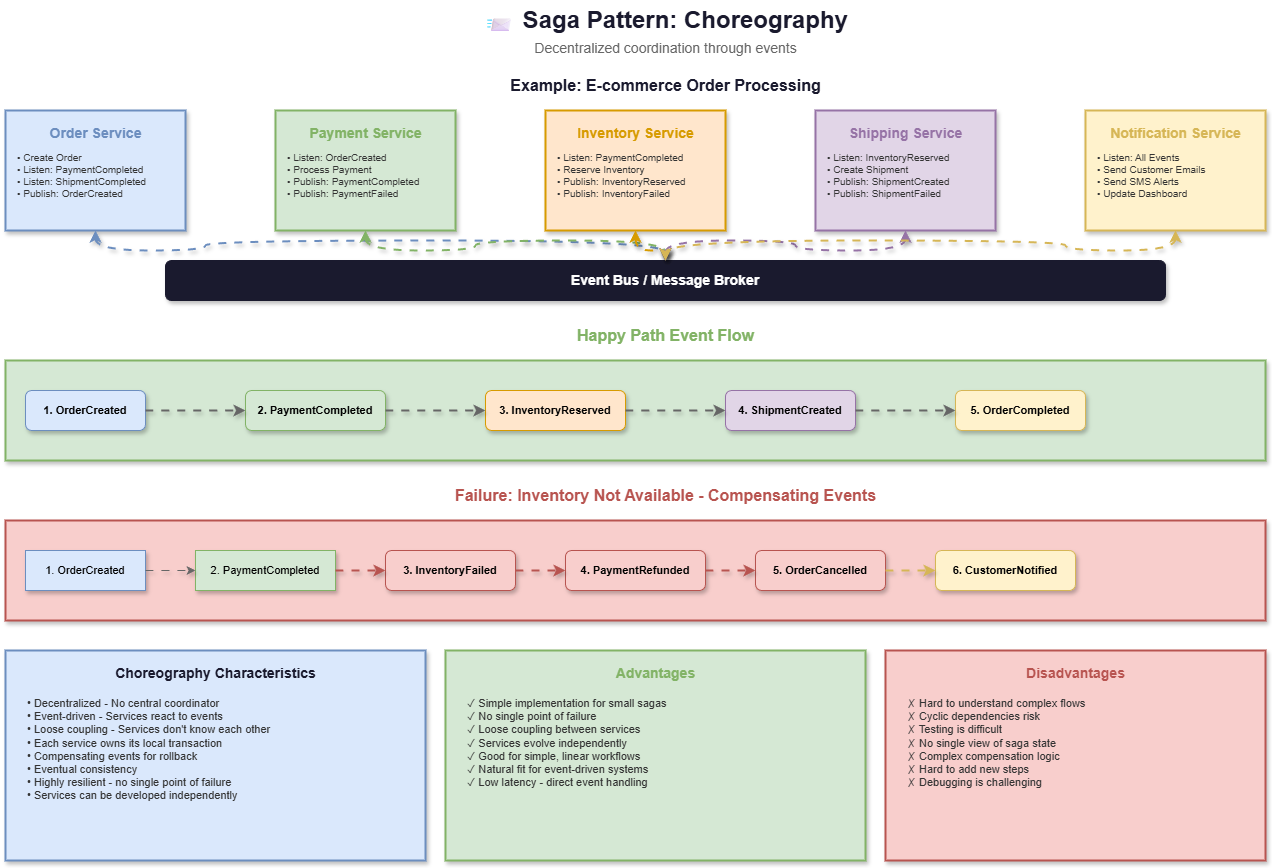

The diagram above was exported from draw.io. Its source (the exported page's mxGraphModel, read from the mxfile embedded in the PNG):
<mxGraphModel dx="1129" dy="466" grid="1" gridSize="10" guides="1" tooltips="1" connect="1" arrows="1" fold="1" page="1" pageScale="1" pageWidth="1400" pageHeight="900" math="0" shadow="0">
  <root>
    <mxCell id="0" />
    <mxCell id="1" parent="0" />
    <mxCell id="title" value="📨 Saga Pattern: Choreography" style="text;html=1;strokeColor=none;fillColor=none;align=center;verticalAlign=middle;fontSize=24;fontStyle=1;fontColor=#1a1a2e;" parent="1" vertex="1">
      <mxGeometry x="490" y="20" width="420" height="40" as="geometry" />
    </mxCell>
    <mxCell id="subtitle" value="Decentralized coordination through events" style="text;html=1;strokeColor=none;fillColor=none;align=center;verticalAlign=middle;fontSize=14;fontColor=#666666;" parent="1" vertex="1">
      <mxGeometry x="510" y="55" width="380" height="25" as="geometry" />
    </mxCell>
    <mxCell id="example-title" value="Example: E-commerce Order Processing" style="text;html=1;strokeColor=none;fillColor=none;align=center;verticalAlign=middle;fontSize=16;fontStyle=1;fontColor=#1a1a2e;" parent="1" vertex="1">
      <mxGeometry x="500" y="90" width="400" height="30" as="geometry" />
    </mxCell>
    <mxCell id="event-bus" value="Event Bus / Message Broker" style="rounded=1;whiteSpace=wrap;html=1;fillColor=#1a1a2e;strokeColor=#1a1a2e;fontSize=14;fontStyle=1;fontColor=#ffffff;shadow=1;" parent="1" vertex="1">
      <mxGeometry x="200" y="280" width="1000" height="40" as="geometry" />
    </mxCell>
    <mxCell id="order-service" value="" style="rounded=0;whiteSpace=wrap;html=1;fillColor=#dae8fc;strokeColor=#6c8ebf;strokeWidth=2;shadow=1;" parent="1" vertex="1">
      <mxGeometry x="40" y="130" width="180" height="120" as="geometry" />
    </mxCell>
    <mxCell id="order-title" value="Order Service" style="text;html=1;strokeColor=none;fillColor=none;align=center;verticalAlign=middle;fontSize=14;fontStyle=1;fontColor=#6c8ebf;" parent="1" vertex="1">
      <mxGeometry x="70" y="140" width="120" height="25" as="geometry" />
    </mxCell>
    <mxCell id="order-actions" value="• Create Order&#10;• Listen: PaymentCompleted&#10;• Listen: ShipmentCompleted&#10;• Publish: OrderCreated" style="text;html=1;strokeColor=none;fillColor=none;align=left;verticalAlign=top;fontSize=10;fontColor=#333333;" parent="1" vertex="1">
      <mxGeometry x="50" y="165" width="160" height="80" as="geometry" />
    </mxCell>
    <mxCell id="payment-service" value="" style="rounded=0;whiteSpace=wrap;html=1;fillColor=#d5e8d4;strokeColor=#82b366;strokeWidth=2;shadow=1;" parent="1" vertex="1">
      <mxGeometry x="310" y="130" width="180" height="120" as="geometry" />
    </mxCell>
    <mxCell id="payment-title" value="Payment Service" style="text;html=1;strokeColor=none;fillColor=none;align=center;verticalAlign=middle;fontSize=14;fontStyle=1;fontColor=#82b366;" parent="1" vertex="1">
      <mxGeometry x="330" y="140" width="140" height="25" as="geometry" />
    </mxCell>
    <mxCell id="payment-actions" value="• Listen: OrderCreated&#10;• Process Payment&#10;• Publish: PaymentCompleted&#10;• Publish: PaymentFailed" style="text;html=1;strokeColor=none;fillColor=none;align=left;verticalAlign=top;fontSize=10;fontColor=#333333;" parent="1" vertex="1">
      <mxGeometry x="320" y="165" width="160" height="80" as="geometry" />
    </mxCell>
    <mxCell id="inventory-service" value="" style="rounded=0;whiteSpace=wrap;html=1;fillColor=#ffe6cc;strokeColor=#d79b00;strokeWidth=2;shadow=1;" parent="1" vertex="1">
      <mxGeometry x="580" y="130" width="180" height="120" as="geometry" />
    </mxCell>
    <mxCell id="inventory-title" value="Inventory Service" style="text;html=1;strokeColor=none;fillColor=none;align=center;verticalAlign=middle;fontSize=14;fontStyle=1;fontColor=#d79b00;" parent="1" vertex="1">
      <mxGeometry x="600" y="140" width="140" height="25" as="geometry" />
    </mxCell>
    <mxCell id="inventory-actions" value="• Listen: PaymentCompleted&#10;• Reserve Inventory&#10;• Publish: InventoryReserved&#10;• Publish: InventoryFailed" style="text;html=1;strokeColor=none;fillColor=none;align=left;verticalAlign=top;fontSize=10;fontColor=#333333;" parent="1" vertex="1">
      <mxGeometry x="590" y="165" width="165" height="80" as="geometry" />
    </mxCell>
    <mxCell id="shipping-service" value="" style="rounded=0;whiteSpace=wrap;html=1;fillColor=#e1d5e7;strokeColor=#9673a6;strokeWidth=2;shadow=1;" parent="1" vertex="1">
      <mxGeometry x="850" y="130" width="180" height="120" as="geometry" />
    </mxCell>
    <mxCell id="shipping-title" value="Shipping Service" style="text;html=1;strokeColor=none;fillColor=none;align=center;verticalAlign=middle;fontSize=14;fontStyle=1;fontColor=#9673a6;" parent="1" vertex="1">
      <mxGeometry x="875" y="140" width="130" height="25" as="geometry" />
    </mxCell>
    <mxCell id="shipping-actions" value="• Listen: InventoryReserved&#10;• Create Shipment&#10;• Publish: ShipmentCreated&#10;• Publish: ShipmentFailed" style="text;html=1;strokeColor=none;fillColor=none;align=left;verticalAlign=top;fontSize=10;fontColor=#333333;" parent="1" vertex="1">
      <mxGeometry x="860" y="165" width="165" height="80" as="geometry" />
    </mxCell>
    <mxCell id="notification-service" value="" style="rounded=0;whiteSpace=wrap;html=1;fillColor=#fff2cc;strokeColor=#d6b656;strokeWidth=2;shadow=1;" parent="1" vertex="1">
      <mxGeometry x="1120" y="130" width="180" height="120" as="geometry" />
    </mxCell>
    <mxCell id="notification-title" value="Notification Service" style="text;html=1;strokeColor=none;fillColor=none;align=center;verticalAlign=middle;fontSize=14;fontStyle=1;fontColor=#d6b656;" parent="1" vertex="1">
      <mxGeometry x="1140" y="140" width="140" height="25" as="geometry" />
    </mxCell>
    <mxCell id="notification-actions" value="• Listen: All Events&#10;• Send Customer Emails&#10;• Send SMS Alerts&#10;• Update Dashboard" style="text;html=1;strokeColor=none;fillColor=none;align=left;verticalAlign=top;fontSize=10;fontColor=#333333;" parent="1" vertex="1">
      <mxGeometry x="1130" y="165" width="160" height="80" as="geometry" />
    </mxCell>
    <mxCell id="arrow1" style="edgeStyle=orthogonalEdgeStyle;rounded=0;orthogonalLoop=1;jettySize=auto;html=1;strokeColor=#6c8ebf;strokeWidth=2;endArrow=classic;startArrow=classic;shadow=1;curved=1;flowAnimation=1;jumpStyle=arc" parent="1" source="order-service" target="event-bus" edge="1">
      <mxGeometry relative="1" as="geometry" />
    </mxCell>
    <mxCell id="arrow2" style="edgeStyle=orthogonalEdgeStyle;rounded=0;orthogonalLoop=1;jettySize=auto;html=1;strokeColor=#82b366;strokeWidth=2;endArrow=classic;startArrow=classic;shadow=1;curved=1;flowAnimation=1;jumpStyle=arc" parent="1" source="payment-service" target="event-bus" edge="1">
      <mxGeometry relative="1" as="geometry" />
    </mxCell>
    <mxCell id="arrow3" style="edgeStyle=orthogonalEdgeStyle;rounded=0;orthogonalLoop=1;jettySize=auto;html=1;strokeColor=#d79b00;strokeWidth=2;endArrow=classic;startArrow=classic;shadow=1;curved=1;flowAnimation=1;jumpStyle=arc" parent="1" source="inventory-service" target="event-bus" edge="1">
      <mxGeometry relative="1" as="geometry" />
    </mxCell>
    <mxCell id="arrow4" style="edgeStyle=orthogonalEdgeStyle;rounded=0;orthogonalLoop=1;jettySize=auto;html=1;strokeColor=#9673a6;strokeWidth=2;endArrow=classic;startArrow=classic;shadow=1;curved=1;flowAnimation=1;jumpStyle=arc" parent="1" source="shipping-service" target="event-bus" edge="1">
      <mxGeometry relative="1" as="geometry" />
    </mxCell>
    <mxCell id="arrow5" style="edgeStyle=orthogonalEdgeStyle;rounded=0;orthogonalLoop=1;jettySize=auto;html=1;strokeColor=#d6b656;strokeWidth=2;endArrow=classic;startArrow=classic;shadow=1;curved=1;flowAnimation=1;jumpStyle=arc" parent="1" source="notification-service" target="event-bus" edge="1">
      <mxGeometry relative="1" as="geometry" />
    </mxCell>
    <mxCell id="flow-title" value="Happy Path Event Flow" style="text;html=1;strokeColor=none;fillColor=none;align=center;verticalAlign=middle;fontSize=16;fontStyle=1;fontColor=#82b366;" parent="1" vertex="1">
      <mxGeometry x="540" y="340" width="320" height="30" as="geometry" />
    </mxCell>
    <mxCell id="flow-box" value="" style="rounded=0;whiteSpace=wrap;html=1;fillColor=#d5e8d4;strokeColor=#82b366;strokeWidth=2;shadow=1;" parent="1" vertex="1">
      <mxGeometry x="40" y="380" width="1260" height="100" as="geometry" />
    </mxCell>
    <mxCell id="step1" value="1. OrderCreated" style="rounded=1;whiteSpace=wrap;html=1;fillColor=#dae8fc;strokeColor=#6c8ebf;fontSize=11;fontStyle=1;shadow=1;" parent="1" vertex="1">
      <mxGeometry x="60" y="410" width="120" height="40" as="geometry" />
    </mxCell>
    <mxCell id="step2" value="2. PaymentCompleted" style="rounded=1;whiteSpace=wrap;html=1;fillColor=#d5e8d4;strokeColor=#82b366;fontSize=11;fontStyle=1;shadow=1;" parent="1" vertex="1">
      <mxGeometry x="280" y="410" width="140" height="40" as="geometry" />
    </mxCell>
    <mxCell id="step3" value="3. InventoryReserved" style="rounded=1;whiteSpace=wrap;html=1;fillColor=#ffe6cc;strokeColor=#d79b00;fontSize=11;fontStyle=1;shadow=1;" parent="1" vertex="1">
      <mxGeometry x="520" y="410" width="140" height="40" as="geometry" />
    </mxCell>
    <mxCell id="step4" value="4. ShipmentCreated" style="rounded=1;whiteSpace=wrap;html=1;fillColor=#e1d5e7;strokeColor=#9673a6;fontSize=11;fontStyle=1;shadow=1;" parent="1" vertex="1">
      <mxGeometry x="760" y="410" width="130" height="40" as="geometry" />
    </mxCell>
    <mxCell id="step5" value="5. OrderCompleted" style="rounded=1;whiteSpace=wrap;html=1;fillColor=#fff2cc;strokeColor=#d6b656;fontSize=11;fontStyle=1;shadow=1;" parent="1" vertex="1">
      <mxGeometry x="990" y="410" width="130" height="40" as="geometry" />
    </mxCell>
    <mxCell id="flow-arr1" style="edgeStyle=orthogonalEdgeStyle;rounded=0;orthogonalLoop=1;jettySize=auto;html=1;strokeColor=#666666;strokeWidth=2;endArrow=classic;shadow=1;curved=1;flowAnimation=1;jumpStyle=arc" parent="1" source="step1" target="step2" edge="1">
      <mxGeometry relative="1" as="geometry" />
    </mxCell>
    <mxCell id="flow-arr2" style="edgeStyle=orthogonalEdgeStyle;rounded=0;orthogonalLoop=1;jettySize=auto;html=1;strokeColor=#666666;strokeWidth=2;endArrow=classic;shadow=1;curved=1;flowAnimation=1;jumpStyle=arc" parent="1" source="step2" target="step3" edge="1">
      <mxGeometry relative="1" as="geometry" />
    </mxCell>
    <mxCell id="flow-arr3" style="edgeStyle=orthogonalEdgeStyle;rounded=0;orthogonalLoop=1;jettySize=auto;html=1;strokeColor=#666666;strokeWidth=2;endArrow=classic;shadow=1;curved=1;flowAnimation=1;jumpStyle=arc" parent="1" source="step3" target="step4" edge="1">
      <mxGeometry relative="1" as="geometry" />
    </mxCell>
    <mxCell id="flow-arr4" style="edgeStyle=orthogonalEdgeStyle;rounded=0;orthogonalLoop=1;jettySize=auto;html=1;strokeColor=#666666;strokeWidth=2;endArrow=classic;shadow=1;curved=1;flowAnimation=1;jumpStyle=arc" parent="1" source="step4" target="step5" edge="1">
      <mxGeometry relative="1" as="geometry" />
    </mxCell>
    <mxCell id="fail-title" value="Failure: Inventory Not Available - Compensating Events" style="text;html=1;strokeColor=none;fillColor=none;align=center;verticalAlign=middle;fontSize=16;fontStyle=1;fontColor=#b85450;" parent="1" vertex="1">
      <mxGeometry x="450" y="500" width="500" height="30" as="geometry" />
    </mxCell>
    <mxCell id="fail-box" value="" style="rounded=0;whiteSpace=wrap;html=1;fillColor=#f8cecc;strokeColor=#b85450;strokeWidth=2;shadow=1;" parent="1" vertex="1">
      <mxGeometry x="40" y="540" width="1260" height="100" as="geometry" />
    </mxCell>
    <mxCell id="fail1" value="1. OrderCreated" style="rounded=0;whiteSpace=wrap;html=1;fillColor=#dae8fc;strokeColor=#6c8ebf;fontSize=11;shadow=1;" parent="1" vertex="1">
      <mxGeometry x="60" y="570" width="120" height="40" as="geometry" />
    </mxCell>
    <mxCell id="fail2" value="2. PaymentCompleted" style="rounded=0;whiteSpace=wrap;html=1;fillColor=#d5e8d4;strokeColor=#82b366;fontSize=11;shadow=1;" parent="1" vertex="1">
      <mxGeometry x="230" y="570" width="140" height="40" as="geometry" />
    </mxCell>
    <mxCell id="fail3" value="3. InventoryFailed" style="rounded=1;whiteSpace=wrap;html=1;fillColor=#f8cecc;strokeColor=#b85450;fontSize=11;fontStyle=1;shadow=1;" parent="1" vertex="1">
      <mxGeometry x="420" y="570" width="130" height="40" as="geometry" />
    </mxCell>
    <mxCell id="fail4" value="4. PaymentRefunded" style="rounded=1;whiteSpace=wrap;html=1;fillColor=#f8cecc;strokeColor=#b85450;fontSize=11;fontStyle=1;shadow=1;" parent="1" vertex="1">
      <mxGeometry x="600" y="570" width="140" height="40" as="geometry" />
    </mxCell>
    <mxCell id="fail5" value="5. OrderCancelled" style="rounded=1;whiteSpace=wrap;html=1;fillColor=#f8cecc;strokeColor=#b85450;fontSize=11;fontStyle=1;shadow=1;" parent="1" vertex="1">
      <mxGeometry x="790" y="570" width="130" height="40" as="geometry" />
    </mxCell>
    <mxCell id="fail6" value="6. CustomerNotified" style="rounded=1;whiteSpace=wrap;html=1;fillColor=#fff2cc;strokeColor=#d6b656;fontSize=11;fontStyle=1;shadow=1;" parent="1" vertex="1">
      <mxGeometry x="970" y="570" width="140" height="40" as="geometry" />
    </mxCell>
    <mxCell id="fail-arr1" style="edgeStyle=orthogonalEdgeStyle;rounded=0;orthogonalLoop=1;jettySize=auto;html=1;strokeColor=#666666;strokeWidth=1;endArrow=classic;shadow=1;curved=1;flowAnimation=1;jumpStyle=arc" parent="1" source="fail1" target="fail2" edge="1">
      <mxGeometry relative="1" as="geometry" />
    </mxCell>
    <mxCell id="fail-arr2" style="edgeStyle=orthogonalEdgeStyle;rounded=0;orthogonalLoop=1;jettySize=auto;html=1;strokeColor=#b85450;strokeWidth=2;endArrow=classic;shadow=1;curved=1;flowAnimation=1;jumpStyle=arc" parent="1" source="fail2" target="fail3" edge="1">
      <mxGeometry relative="1" as="geometry" />
    </mxCell>
    <mxCell id="fail-arr3" style="edgeStyle=orthogonalEdgeStyle;rounded=0;orthogonalLoop=1;jettySize=auto;html=1;strokeColor=#b85450;strokeWidth=2;endArrow=classic;shadow=1;curved=1;flowAnimation=1;jumpStyle=arc" parent="1" source="fail3" target="fail4" edge="1">
      <mxGeometry relative="1" as="geometry" />
    </mxCell>
    <mxCell id="fail-arr4" style="edgeStyle=orthogonalEdgeStyle;rounded=0;orthogonalLoop=1;jettySize=auto;html=1;strokeColor=#b85450;strokeWidth=2;endArrow=classic;shadow=1;curved=1;flowAnimation=1;jumpStyle=arc" parent="1" source="fail4" target="fail5" edge="1">
      <mxGeometry relative="1" as="geometry" />
    </mxCell>
    <mxCell id="fail-arr5" style="edgeStyle=orthogonalEdgeStyle;rounded=0;orthogonalLoop=1;jettySize=auto;html=1;strokeColor=#d6b656;strokeWidth=2;endArrow=classic;shadow=1;curved=1;flowAnimation=1;jumpStyle=arc" parent="1" source="fail5" target="fail6" edge="1">
      <mxGeometry relative="1" as="geometry" />
    </mxCell>
    <mxCell id="char-box" value="" style="rounded=0;whiteSpace=wrap;html=1;fillColor=#dae8fc;strokeColor=#6c8ebf;strokeWidth=2;shadow=1;" parent="1" vertex="1">
      <mxGeometry x="40" y="670" width="420" height="210" as="geometry" />
    </mxCell>
    <mxCell id="char-title" value="Choreography Characteristics" style="text;html=1;strokeColor=none;fillColor=none;align=center;verticalAlign=middle;fontSize=14;fontStyle=1;fontColor=#1a1a2e;" parent="1" vertex="1">
      <mxGeometry x="130" y="680" width="240" height="25" as="geometry" />
    </mxCell>
    <mxCell id="char-list" value="• Decentralized - No central coordinator&#10;• Event-driven - Services react to events&#10;• Loose coupling - Services don't know each other&#10;• Each service owns its local transaction&#10;• Compensating events for rollback&#10;• Eventual consistency&#10;• Highly resilient - no single point of failure&#10;• Services can be developed independently" style="text;html=1;strokeColor=none;fillColor=none;align=left;verticalAlign=top;fontSize=11;fontColor=#333333;spacingLeft=10;" parent="1" vertex="1">
      <mxGeometry x="50" y="710" width="400" height="160" as="geometry" />
    </mxCell>
    <mxCell id="pros-box" value="" style="rounded=0;whiteSpace=wrap;html=1;fillColor=#d5e8d4;strokeColor=#82b366;strokeWidth=2;shadow=1;" parent="1" vertex="1">
      <mxGeometry x="480" y="670" width="420" height="210" as="geometry" />
    </mxCell>
    <mxCell id="pros-title" value="Advantages" style="text;html=1;strokeColor=none;fillColor=none;align=center;verticalAlign=middle;fontSize=14;fontStyle=1;fontColor=#82b366;" parent="1" vertex="1">
      <mxGeometry x="640" y="680" width="100" height="25" as="geometry" />
    </mxCell>
    <mxCell id="pros-list" value="✓ Simple implementation for small sagas&#10;✓ No single point of failure&#10;✓ Loose coupling between services&#10;✓ Services evolve independently&#10;✓ Good for simple, linear workflows&#10;✓ Natural fit for event-driven systems&#10;✓ Low latency - direct event handling" style="text;html=1;strokeColor=none;fillColor=none;align=left;verticalAlign=top;fontSize=11;fontColor=#333333;spacingLeft=10;" parent="1" vertex="1">
      <mxGeometry x="490" y="710" width="400" height="160" as="geometry" />
    </mxCell>
    <mxCell id="cons-box" value="" style="rounded=0;whiteSpace=wrap;html=1;fillColor=#f8cecc;strokeColor=#b85450;strokeWidth=2;shadow=1;" parent="1" vertex="1">
      <mxGeometry x="920" y="670" width="380" height="210" as="geometry" />
    </mxCell>
    <mxCell id="cons-title" value="Disadvantages" style="text;html=1;strokeColor=none;fillColor=none;align=center;verticalAlign=middle;fontSize=14;fontStyle=1;fontColor=#b85450;" parent="1" vertex="1">
      <mxGeometry x="1050" y="680" width="120" height="25" as="geometry" />
    </mxCell>
    <mxCell id="cons-list" value="✗ Hard to understand complex flows&#10;✗ Cyclic dependencies risk&#10;✗ Testing is difficult&#10;✗ No single view of saga state&#10;✗ Complex compensation logic&#10;✗ Hard to add new steps&#10;✗ Debugging is challenging" style="text;html=1;strokeColor=none;fillColor=none;align=left;verticalAlign=top;fontSize=11;fontColor=#333333;spacingLeft=10;" parent="1" vertex="1">
      <mxGeometry x="930" y="710" width="360" height="160" as="geometry" />
    </mxCell>
  </root>
</mxGraphModel>